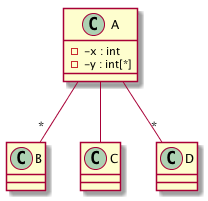

The diagram above was rendered by PlantUML. Its source (embedded in the PNG):
@startuml
class A{
- -x : int
- -y : int[*]
}

class B{
}

class C{
}

class D{
}

A  " " --  "*"  B
A  " " --  " "  C
A  " " --  "*"  D

@enduml